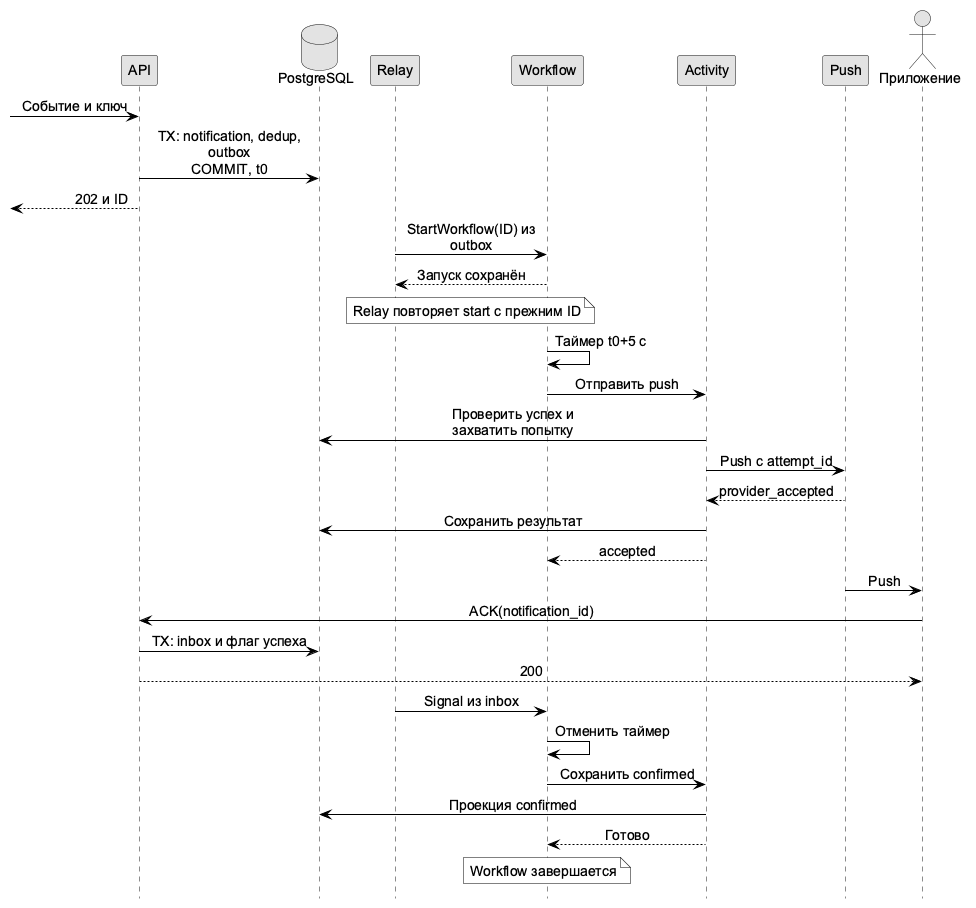

The diagram above was rendered by PlantUML. Its source (embedded in the PNG):
@startuml
skinparam monochrome true
skinparam shadowing false
skinparam backgroundColor white
skinparam defaultFontName Arial
skinparam defaultFontSize 14
skinparam ArrowColor black
skinparam NoteBackgroundColor white
skinparam NoteBorderColor black
skinparam sequenceMessageAlign center
skinparam maxMessageSize 160
hide footbox

participant "API" as api
database "PostgreSQL" as db
participant "Relay" as r
participant "Workflow" as wf
participant "Activity" as act
participant "Push" as p
actor "Приложение" as app
[-> api: Событие и ключ
api -> db: TX: notification, dedup, outbox\nCOMMIT, t0
[<-- api: 202 и ID
r -> wf: StartWorkflow(ID) из outbox
wf --> r: Запуск сохранён
note over r,wf: Relay повторяет start с прежним ID
wf -> wf: Таймер t0+5 с
wf -> act: Отправить push
act -> db: Проверить успех и захватить попытку
act -> p: Push с attempt_id
p --> act: provider_accepted
act -> db: Сохранить результат
act --> wf: accepted
p -> app: Push
app -> api: ACK(notification_id)
api -> db: TX: inbox и флаг успеха
api --> app: 200
r -> wf: Signal из inbox
wf -> wf: Отменить таймер
wf -> act: Сохранить confirmed
act -> db: Проекция confirmed
act --> wf: Готово
note over wf: Workflow завершается
@enduml